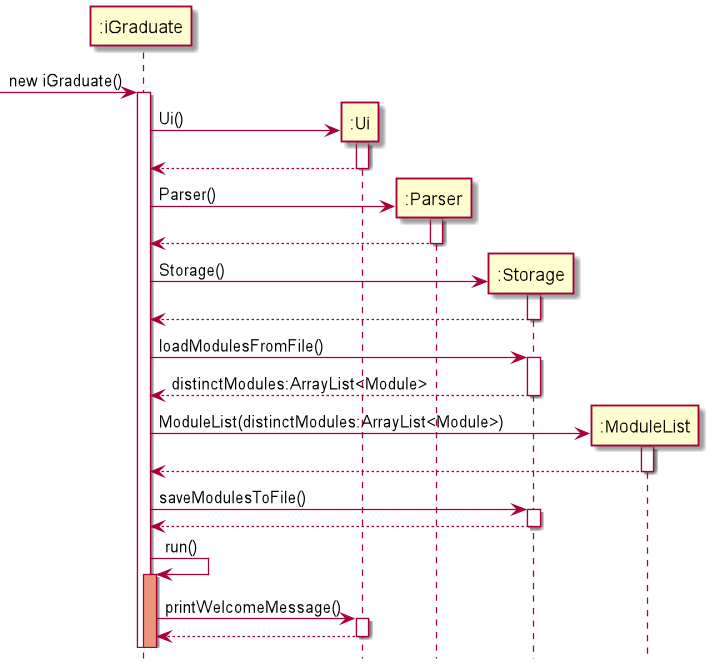

The diagram above was rendered by PlantUML. Its source (embedded in the PNG):
@startuml
hide footbox

Participant ":iGraduate" as iGraduate
Participant ":Ui" as ui
Participant ":Parser" as parser
Participant ":Storage" as storage
Participant ":ModuleList" as moduleList

 -> iGraduate : new iGraduate()
activate iGraduate

create ui
iGraduate -> ui:Ui()
activate ui
return

create parser
iGraduate -> parser:Parser()
activate parser
return

create storage
iGraduate -> storage:Storage()
activate storage
return

iGraduate -> storage:loadModulesFromFile()
activate storage
return distinctModules:ArrayList<Module>

create moduleList
iGraduate -> moduleList: ModuleList(distinctModules:ArrayList<Module>)
activate moduleList
return

iGraduate -> storage:saveModulesToFile()
activate storage
return

iGraduate -> iGraduate: run()
activate iGraduate #DarkSalmon

iGraduate -> ui:printWelcomeMessage()
activate ui
return

@enduml